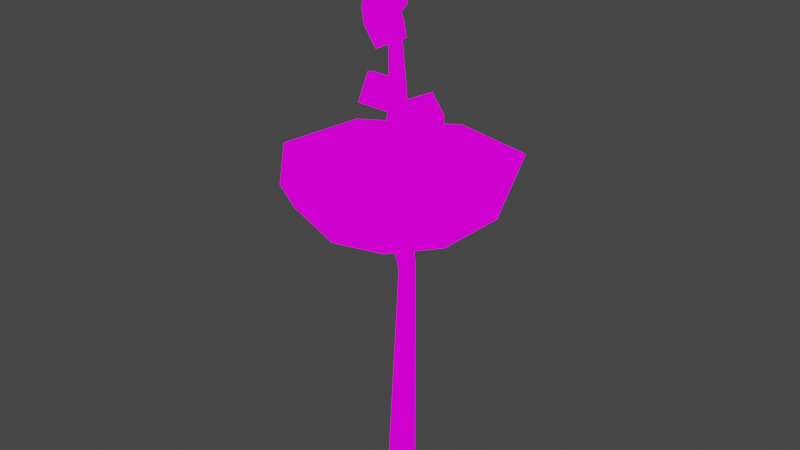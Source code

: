 # Source: fountain.blend  (saved by Blender 2.93.20; exported with 4.5.12 LTS)
import bpy
from mathutils import Matrix  # noqa: F401  (used for matrix-valued properties, if any)

bpy.ops.wm.read_factory_settings(use_empty=True)
scene = bpy.context.scene
scene.name = 'Scene'

# ---- collections
col_collection = bpy.data.collections.new('Collection'); scene.collection.children.link(col_collection)

# ---- images (referenced by path relative to the original .blend; pixels are not part of the script)
import os
ASSET_DIR = os.environ.get("B2B_ASSET_DIR", "")  # directory of the original .blend (textures are referenced by path, not embedded)
HERE = os.path.dirname(os.path.abspath(__file__))  # packed textures are extracted next to this script under _unpacked/

def load_image(name, relpath, width, height, colorspace="sRGB"):
    """Load a texture the original file referenced (path relative to the .blend, or extracted next to this script)."""
    p = next((c for c in (os.path.join(HERE, relpath), os.path.join(ASSET_DIR, relpath)) if relpath and os.path.exists(c)), "")
    if p:
        img = bpy.data.images.load(p, check_existing=True)
        img.name = name
    else:  # same state as the original file: an image datablock whose file is absent (Cycles renders it pink)
        img = bpy.data.images.new(name, width, height)
        img.source = "FILE"
        img.filepath = "//" + (relpath or name)
    img.colorspace_settings.name = colorspace
    return img
img_shine_16_1x_png = load_image('shine-16-1x.png', 'shine-16-1x.png', 1024, 1024, 'sRGB')

# ---- materials (node trees are filled in below, after node groups)
mat_palletesolid = bpy.data.materials.new('PalleteSolid')
mat_palletesolid.use_transparent_shadow = False

# ---- material node trees
mat_palletesolid.use_nodes = True; mat_palletesolid.node_tree.nodes.clear()
_N = mat_palletesolid.node_tree.nodes; _L = mat_palletesolid.node_tree.links
n0 = _N.new('ShaderNodeOutputMaterial'); n0.name = 'Material Output'; n0.location = (300, 300)
n1 = _N.new('ShaderNodeEmission'); n1.name = 'Emission'; n1.location = (10, 300)
n2 = _N.new('ShaderNodeTexImage'); n2.name = 'Image Texture'; n2.location = (-280, 280)
n2.image = img_shine_16_1x_png
_L.new(n1.outputs[0], n0.inputs[0])
_L.new(n2.outputs[0], n1.inputs[0])
n0.is_active_output = True

# ---- world
world_world = bpy.data.worlds.new('World'); scene.world = world_world
world_world.use_nodes = True; world_world.node_tree.nodes.clear()
_N = world_world.node_tree.nodes; _L = world_world.node_tree.links
n0 = _N.new('ShaderNodeOutputWorld'); n0.name = 'World Output'; n0.location = (300, 300)
n1 = _N.new('ShaderNodeBackground'); n1.name = 'Background'; n1.location = (10, 300)
n1.inputs[0].default_value = (0.05088, 0.05088, 0.05088, 1.0)
_L.new(n1.outputs[0], n0.inputs[0])
n0.is_active_output = True
world_world.color = (0.05088, 0.05088, 0.05088)
world_world.use_sun_shadow = False
world_world.sun_shadow_jitter_overblur = 0.0

# ---- meshes
me_cylinder = bpy.data.meshes.new('Cylinder')
me_cylinder.from_pydata([(4.694e-09, 1.338, -1.0), (0.379, 1.079, 5.588), (1.046, 0.8344, -1.0), (0.9793, 0.7895, 5.588), (1.305, -0.2978, -1.0), (1.128, 0.1399, 5.588), (0.5806, -1.206, -1.0), (0.7121, -0.3811, 5.588), (-0.5806, -1.206, -1.0), (0.0458, -0.3811, 5.588), (-1.305, -0.2978, -1.0), (-0.3696, 0.1399, 5.588), (-1.046, 0.8344, -1.0), (-0.2214, 0.7895, 5.588), (0.7905, 0.6304, 6.654), (-1.713e-06, 1.011, 6.654), (0.9858, -0.225, 6.654), (0.4387, -0.911, 6.654), (-0.4387, -0.911, 6.654), (-0.9858, -0.225, 6.654), (-0.7905, 0.6304, 6.654), (4.611, 3.677, 6.959), (-5.389e-07, 5.898, 6.959), (5.75, -1.312, 6.959), (2.559, -5.314, 6.959), (-2.559, -5.314, 6.959), (-5.75, -1.312, 6.959), (-4.611, 3.677, 6.959), (8.062, 2.734, 7.527), (2.629, 8.365, 7.527), (6.644, -4.342, 7.527), (0.3488, -9.069, 7.527), (-6.317, -6.498, 7.527), (-8.475, 0.04242, 7.527), (-4.102, 6.795, 7.527), (8.156, -0.9857, 8.783), (5.9, 5.944, 8.783), (3.966, -6.492, 8.783), (-3.544, -7.946, 8.783), (-8.038, -3.121, 8.783), (-7.179, 3.253, 8.783), (-0.3646, 7.37, 8.783), (10.33, -1.354, 8.783), (7.413, 7.602, 8.783), (5.068, -8.267, 8.783), (-4.235, -10.07, 8.783), (-10.1, -3.776, 8.783), (-8.989, 4.441, 8.783), (-0.6997, 9.448, 8.783), (1.774, -0.03949, 8.341), (1.532, 0.9389, 8.341), (0.6437, -1.321, 8.341), (-1.606, -1.589, 8.341), (-2.033, -1.058, 8.341), (-1.838, -0.1249, 8.341), (0.7315, 1.183, 8.341), (8.084, -1.586, 8.341), (6.335, 5.49, 8.341), (3.506, -6.774, 8.341), (-4.09, -7.681, 8.341), (-8.223, -2.543, 8.341), (-6.905, 3.752, 8.341), (0.19, 7.364, 8.341), (0.1548, 0.9727, 9.411), (-0.5237, 1.039, 9.411), (0.7166, -0.03767, 9.411), (0.3799, -1.533, 9.411), (-0.05555, -1.686, 9.411), (-0.6065, -1.35, 9.411), (-0.8605, 0.5839, 9.411), (0.1549, 0.3692, 10.66), (-0.5237, 0.404, 10.66), (0.7166, -0.1572, 10.66), (0.3799, -0.9362, 10.66), (-0.05554, -1.016, 10.66), (-0.6065, -0.8409, 10.66), (-0.8605, 0.1666, 10.66), (-1.032, 0.1848, 12.88), (-1.371, -0.215, 12.88), (-0.4463, 0.2828, 12.88), (-0.1263, -0.2885, 12.88), (-0.2815, -0.5928, 12.88), (-0.6467, -0.8488, 12.88), (-1.383, -0.5326, 12.88), (-0.7554, -0.2871, 14.49)], [], [(0, 1, 3, 2), (2, 3, 5, 4), (4, 5, 7, 6), (6, 7, 9, 8), (8, 9, 11, 10), (7, 5, 16, 17), (10, 11, 13, 12), (12, 13, 1, 0), (0, 2, 4, 6, 8, 10, 12), (20, 19, 26, 27), (13, 11, 19, 20), (9, 7, 17, 18), (1, 13, 20, 15), (5, 3, 14, 16), (11, 9, 18, 19), (3, 1, 15, 14), (22, 27, 34, 29), (18, 17, 24, 25), (16, 14, 21, 23), (15, 20, 27, 22), (19, 18, 25, 26), (17, 16, 23, 24), (14, 15, 22, 21), (34, 33, 47, 48), (26, 25, 32, 33), (24, 23, 30, 31), (21, 22, 29, 28), (27, 26, 33, 34), (25, 24, 31, 32), (23, 21, 28, 30), (41, 40, 61, 62), (32, 31, 45, 46), (30, 28, 42, 44), (29, 34, 48, 43), (33, 32, 46, 47), (31, 30, 44, 45), (28, 29, 43, 42), (36, 35, 42, 43), (35, 37, 44, 42), (37, 38, 45, 44), (38, 39, 46, 45), (39, 40, 47, 46), (40, 41, 48, 47), (41, 36, 43, 48), (51, 49, 63, 65), (39, 38, 59, 60), (37, 35, 56, 58), (36, 41, 62, 57), (40, 39, 60, 61), (38, 37, 58, 59), (35, 36, 57, 56), (50, 49, 56, 57), (49, 51, 58, 56), (51, 52, 59, 58), (52, 53, 60, 59), (53, 54, 61, 60), (54, 55, 62, 61), (55, 50, 57, 62), (69, 68, 75, 76), (50, 55, 69, 64), (54, 53, 67, 68), (52, 51, 65, 66), (49, 50, 64, 63), (55, 54, 68, 69), (53, 52, 66, 67), (71, 76, 83, 78), (67, 66, 73, 74), (65, 63, 70, 72), (64, 69, 76, 71), (68, 67, 74, 75), (66, 65, 72, 73), (63, 64, 71, 70), (81, 80, 84), (75, 74, 81, 82), (73, 72, 79, 80), (70, 71, 78, 77), (76, 75, 82, 83), (74, 73, 80, 81), (72, 70, 77, 79), (79, 77, 84), (78, 83, 84), (82, 81, 84), (80, 79, 84), (77, 78, 84), (83, 82, 84)])
_uv = me_cylinder.uv_layers.new(name='UVMap')
_uv.uv.foreach_set('vector', [0.9236, 0.2324, 0.9233, 0.5614, 0.9228, 0.5606, 0.9228, 0.2289, 0.9104, 0.1917, 0.9104, 0.5234, 0.9098, 0.5236, 0.9093, 0.1928, 0.8852, 0.1308, 0.8857, 0.4616, 0.8854, 0.4628, 0.8847, 0.1358, 0.8778, 0.1978, 0.8784, 0.5249, 0.8787, 0.5261, 0.8782, 0.2027, 0.8565, 0.2151, 0.857, 0.5385, 0.8576, 0.5388, 0.8576, 0.2164, 0.8854, 0.4628, 0.8857, 0.4616, 0.8855, 0.5168, 0.8851, 0.518, 0.8863, 0.142, 0.8863, 0.4644, 0.8868, 0.4636, 0.8872, 0.1387, 0.8872, 0.1387, 0.8868, 0.4636, 0.8869, 0.4622, 0.8872, 0.1332, 0.8872, 0.1332, 0.8863, 0.1297, 0.8852, 0.1308, 0.8847, 0.1358, 0.8852, 0.1407, 0.8863, 0.142, 0.8872, 0.1387, 0.9629, 0.4195, 0.9622, 0.4203, 0.9631, 0.4422, 0.967, 0.438, 0.8868, 0.4636, 0.8863, 0.4644, 0.8862, 0.5195, 0.8869, 0.5187, 0.8787, 0.5261, 0.8784, 0.5249, 0.8781, 0.58, 0.8784, 0.5812, 0.8869, 0.4622, 0.8868, 0.4636, 0.8869, 0.5187, 0.887, 0.5173, 0.9098, 0.5236, 0.9104, 0.5234, 0.9103, 0.5785, 0.9095, 0.5788, 0.8576, 0.5388, 0.857, 0.5385, 0.8567, 0.5936, 0.8576, 0.5939, 0.9228, 0.5606, 0.9233, 0.5614, 0.9234, 0.6166, 0.9227, 0.6157, 0.955, 0.4307, 0.9546, 0.438, 0.9573, 0.4644, 0.9564, 0.456, 0.9614, 0.42, 0.961, 0.4188, 0.9562, 0.4342, 0.9584, 0.4406, 0.9614, 0.4175, 0.9623, 0.4173, 0.9636, 0.4257, 0.9584, 0.4274, 0.9629, 0.4181, 0.9629, 0.4195, 0.967, 0.438, 0.9674, 0.4307, 0.9622, 0.4203, 0.9614, 0.42, 0.9584, 0.4406, 0.9631, 0.4422, 0.961, 0.4188, 0.9614, 0.4175, 0.9584, 0.4274, 0.9562, 0.4342, 0.9623, 0.4173, 0.9629, 0.4181, 0.9674, 0.4307, 0.9636, 0.4257, 0.9209, 0.5636, 0.9164, 0.5711, 0.9204, 0.631, 0.9223, 0.625, 0.9507, 0.4422, 0.946, 0.4406, 0.9465, 0.4727, 0.9528, 0.4719, 0.9438, 0.4342, 0.946, 0.4274, 0.9428, 0.4582, 0.9416, 0.4674, 0.9512, 0.4257, 0.955, 0.4307, 0.9564, 0.456, 0.9488, 0.4526, 0.9546, 0.438, 0.9507, 0.4422, 0.9528, 0.4719, 0.9573, 0.4644, 0.946, 0.4406, 0.9438, 0.4342, 0.9416, 0.4674, 0.9465, 0.4727, 0.946, 0.4274, 0.9512, 0.4257, 0.9488, 0.4526, 0.9428, 0.4582, 0.893, 0.6253, 0.8916, 0.6303, 0.892, 0.6081, 0.8928, 0.6016, 0.9101, 0.5719, 0.9051, 0.5666, 0.9063, 0.632, 0.9138, 0.6334, 0.9064, 0.5574, 0.9124, 0.5518, 0.9074, 0.6211, 0.9036, 0.6264, 0.92, 0.5552, 0.9209, 0.5636, 0.9223, 0.625, 0.9175, 0.6203, 0.9164, 0.5711, 0.9101, 0.5719, 0.9138, 0.6334, 0.9204, 0.631, 0.9051, 0.5666, 0.9064, 0.5574, 0.9036, 0.6264, 0.9063, 0.632, 0.9124, 0.5518, 0.92, 0.5552, 0.9175, 0.6203, 0.9074, 0.6211, 0.8606, 0.2373, 0.853, 0.238, 0.8516, 0.2366, 0.8616, 0.2358, 0.853, 0.238, 0.8499, 0.2421, 0.8478, 0.242, 0.8516, 0.2366, 0.8499, 0.2421, 0.8519, 0.2466, 0.8505, 0.2475, 0.8478, 0.242, 0.8519, 0.2466, 0.8578, 0.2478, 0.858, 0.249, 0.8505, 0.2475, 0.8578, 0.2478, 0.863, 0.2458, 0.8646, 0.2465, 0.858, 0.249, 0.863, 0.2458, 0.8644, 0.2409, 0.8665, 0.2405, 0.8646, 0.2465, 0.8644, 0.2409, 0.8606, 0.2373, 0.8616, 0.2358, 0.8665, 0.2405, 0.9854, 0.3315, 0.9861, 0.3302, 0.9877, 0.3865, 0.9865, 0.3865, 0.8864, 0.6323, 0.8806, 0.6311, 0.8811, 0.6098, 0.887, 0.6109, 0.8786, 0.6266, 0.8816, 0.6224, 0.8811, 0.5985, 0.8785, 0.6041, 0.8893, 0.6218, 0.893, 0.6253, 0.8928, 0.6016, 0.8887, 0.5972, 0.8916, 0.6303, 0.8864, 0.6323, 0.887, 0.6109, 0.892, 0.6081, 0.8806, 0.6311, 0.8786, 0.6266, 0.8785, 0.6041, 0.8811, 0.6098, 0.8816, 0.6224, 0.8893, 0.6218, 0.8887, 0.5972, 0.8811, 0.5985, 0.2926, 0.64, 0.2916, 0.6402, 0.2874, 0.6357, 0.2949, 0.6344, 0.2536, 0.5782, 0.2529, 0.5795, 0.2468, 0.5793, 0.2494, 0.5737, 0.2281, 0.3687, 0.2288, 0.3704, 0.2246, 0.3741, 0.222, 0.3684, 0.2916, 0.6433, 0.2922, 0.6434, 0.2933, 0.6482, 0.2873, 0.647, 0.2542, 0.5814, 0.255, 0.5809, 0.2603, 0.5833, 0.2553, 0.5861, 0.248, 0.5313, 0.2482, 0.529, 0.2541, 0.5271, 0.2533, 0.5337, 0.3962, 0.5166, 0.3957, 0.516, 0.398, 0.5104, 0.4022, 0.5147, 0.9823, 0.3869, 0.9804, 0.3871, 0.9809, 0.4514, 0.9819, 0.4514, 0.9871, 0.33, 0.9876, 0.3305, 0.9877, 0.3869, 0.988, 0.3867, 0.982, 0.3329, 0.9813, 0.3334, 0.9799, 0.387, 0.9804, 0.3871, 0.9861, 0.3332, 0.9854, 0.3315, 0.9865, 0.3865, 0.9853, 0.3868, 0.9861, 0.3302, 0.9871, 0.33, 0.988, 0.3867, 0.9877, 0.3865, 0.9822, 0.3305, 0.982, 0.3329, 0.9804, 0.3871, 0.9823, 0.3869, 0.9813, 0.3334, 0.9806, 0.3332, 0.9799, 0.3868, 0.9799, 0.387, 0.982, 0.4515, 0.9819, 0.4514, 0.9815, 0.5663, 0.9818, 0.5665, 0.9853, 0.387, 0.9853, 0.3868, 0.9858, 0.4515, 0.9859, 0.4515, 0.9865, 0.3865, 0.9877, 0.3865, 0.9871, 0.4516, 0.9864, 0.4517, 0.9826, 0.3867, 0.9823, 0.3869, 0.9819, 0.4514, 0.982, 0.4515, 0.9804, 0.3871, 0.9799, 0.387, 0.9805, 0.4515, 0.9809, 0.4514, 0.9853, 0.3868, 0.9865, 0.3865, 0.9864, 0.4517, 0.9858, 0.4515, 0.9877, 0.3865, 0.988, 0.3867, 0.9874, 0.4515, 0.9871, 0.4516, 0.9864, 0.5675, 0.9866, 0.5678, 0.9869, 0.6515, 0.9809, 0.4514, 0.9805, 0.4515, 0.981, 0.5675, 0.9809, 0.5669, 0.9858, 0.4515, 0.9864, 0.4517, 0.9873, 0.5677, 0.9866, 0.5678, 0.9817, 0.4516, 0.982, 0.4515, 0.9818, 0.5665, 0.982, 0.567, 0.9819, 0.4514, 0.9809, 0.4514, 0.9809, 0.5669, 0.9815, 0.5663, 0.9859, 0.4515, 0.9858, 0.4515, 0.9866, 0.5678, 0.9864, 0.5675, 0.9864, 0.4517, 0.9871, 0.4516, 0.9874, 0.567, 0.9873, 0.5677, 0.9873, 0.5677, 0.9874, 0.567, 0.9869, 0.6515, 0.9818, 0.5665, 0.9815, 0.5663, 0.9815, 0.6515, 0.9863, 0.5669, 0.9864, 0.5675, 0.9869, 0.6515, 0.9866, 0.5678, 0.9873, 0.5677, 0.9869, 0.6515, 0.982, 0.567, 0.9818, 0.5665, 0.9815, 0.6515, 0.9815, 0.5663, 0.9809, 0.5669, 0.9815, 0.6515])
me_cylinder.materials.append(mat_palletesolid)
me_cylinder.use_remesh_fix_poles = True
me_cylinder.use_remesh_preserve_attributes = False
me_cylinder.update()
me_cube = bpy.data.meshes.new('Cube')
me_cube.from_pydata([(-1.0, -1.0, -1.0), (-1.0, -1.0, 1.0), (-1.0, 1.0, -1.0), (-1.0, 1.0, 1.0), (1.0, -1.0, -1.0), (1.0, -1.0, 1.0), (1.0, 1.0, -1.0), (1.0, 1.0, 1.0)], [], [(0, 1, 3, 2), (2, 3, 7, 6), (6, 7, 5, 4), (4, 5, 1, 0), (2, 6, 4, 0), (7, 3, 1, 5)])
_uv = me_cube.uv_layers.new(name='UVMap')
_uv.uv.foreach_set('vector', [0.1096, 0.3404, 0.109, 0.5413, 0.1275, 0.6236, 0.1273, 0.427, 0.1366, 0.4518, 0.1368, 0.6484, 0.1577, 0.5746, 0.1566, 0.3742, 0.1566, 0.3742, 0.1577, 0.5746, 0.1394, 0.4859, 0.1391, 0.2812, 0.1298, 0.2564, 0.1301, 0.4611, 0.109, 0.5413, 0.1096, 0.3404, 0.1366, 0.4518, 0.1566, 0.3742, 0.1391, 0.2812, 0.1189, 0.3652, 0.1484, 0.5498, 0.1275, 0.6236, 0.109, 0.5413, 0.1301, 0.4611])
me_cube.materials.append(mat_palletesolid)
me_cube.use_remesh_fix_poles = True
me_cube.use_remesh_preserve_attributes = False
me_cube.update()

# ---- objects
ob_cylinder = bpy.data.objects.new('Cylinder', me_cylinder)
ob_empty = bpy.data.objects.new('Empty', None)
ob_cube = bpy.data.objects.new('Cube', me_cube)
ob_cube_001 = bpy.data.objects.new('Cube.001', me_cube)
ob_cube_002 = bpy.data.objects.new('Cube.002', me_cube)
ob_cube_003 = bpy.data.objects.new('Cube.003', me_cube)
ob_cube_004 = bpy.data.objects.new('Cube.004', me_cube)

# ---- transforms, parenting, visibility, modifiers, constraints
ob_cylinder.location = (0.0, 0.0, 1.0)
ob_cylinder.scale = (0.3068, 0.3068, 1.0)
ob_empty.location = (-0.1726, 0.03835, 12.62)
ob_cube.parent = ob_empty
ob_cube.matrix_parent_inverse = Matrix(((1.0, -0.0, 0.0, 0.1726), (-0.0, 1.0, -0.0, -0.03835), (0.0, 0.0, 1.0, -12.62), (-0.0, 0.0, -0.0, 1.0)))
ob_cube.location = (-0.2503, -0.1324, 15.23)
ob_cube.rotation_euler = (-0.833, 1.07, 0.2676)
ob_cube.scale = (0.407, 0.407, 0.407)
ob_cube_001.parent = ob_empty
ob_cube_001.matrix_parent_inverse = Matrix(((1.0, -0.0, 0.0, 0.1726), (-0.0, 1.0, -0.0, -0.03835), (0.0, 0.0, 1.0, -12.62), (-0.0, 0.0, -0.0, 1.0)))
ob_cube_001.location = (-0.6796, 0.1472, 13.27)
ob_cube_001.rotation_euler = (-0.833, 1.07, 1.456)
ob_cube_001.scale = (0.407, 0.407, 0.407)
ob_cube_002.parent = ob_empty
ob_cube_002.matrix_parent_inverse = Matrix(((1.0, -0.0, 0.0, 0.1726), (-0.0, 1.0, -0.0, -0.03835), (0.0, 0.0, 1.0, -12.62), (-0.0, 0.0, -0.0, 1.0)))
ob_cube_002.location = (-0.2503, -0.4796, 11.69)
ob_cube_002.rotation_euler = (-0.833, 1.07, -1.56)
ob_cube_002.scale = (0.407, 0.407, 0.407)
ob_cube_003.parent = ob_empty
ob_cube_003.matrix_parent_inverse = Matrix(((1.0, -0.0, 0.0, 0.1726), (-0.0, 1.0, -0.0, -0.03835), (0.0, 0.0, 1.0, -12.62), (-0.0, 0.0, -0.0, 1.0)))
ob_cube_003.location = (0.3526, 0.4276, 10.87)
ob_cube_003.rotation_euler = (-0.833, 1.07, 1.3)
ob_cube_003.scale = (0.407, 0.407, 0.407)
ob_cube_004.parent = ob_empty
ob_cube_004.matrix_parent_inverse = Matrix(((1.0, -0.0, 0.0, 0.1726), (-0.0, 1.0, -0.0, -0.03835), (0.0, 0.0, 1.0, -12.62), (-0.0, 0.0, -0.0, 1.0)))
ob_cube_004.location = (-0.162, -0.3684, 14.13)
ob_cube_004.rotation_euler = (-0.833, 1.07, 2.547)
ob_cube_004.scale = (0.407, 0.407, 0.407)

# ---- collection membership
scene.collection.objects.link(ob_cylinder)
scene.collection.objects.link(ob_empty)
scene.collection.objects.link(ob_cube)
scene.collection.objects.link(ob_cube_001)
scene.collection.objects.link(ob_cube_002)
scene.collection.objects.link(ob_cube_003)
scene.collection.objects.link(ob_cube_004)

# ---- scene / render settings (as saved in the file)
scene.frame_start = 1; scene.frame_end = 250; scene.frame_set(126)
scene.render.engine = 'BLENDER_EEVEE_NEXT'
scene.cycles.use_denoising = False
scene.cycles.samples = 128
scene.cycles.sampling_pattern = 'TABULATED_SOBOL'
scene.cycles.use_adaptive_sampling = False
scene.cycles.use_light_tree = False
scene.view_settings.view_transform = 'Filmic'
bpy.context.view_layer.update()

# ---- added for rendering (the .blend has no active camera): camera
cam_auto = bpy.data.cameras.new('AutoCamera')
cam_auto.lens = 50.0
cam_auto.sensor_width = 36.0
cam_auto.clip_end = 1000.0
ob_auto_camera = bpy.data.objects.new('AutoCamera', cam_auto)
scene.collection.objects.link(ob_auto_camera)
ob_auto_camera.location = (16.7593, -20.1635, 21.3098)
ob_auto_camera.rotation_euler = (1.09748, -7.21219e-08, 0.694738)
scene.camera = ob_auto_camera
bpy.context.view_layer.update()
